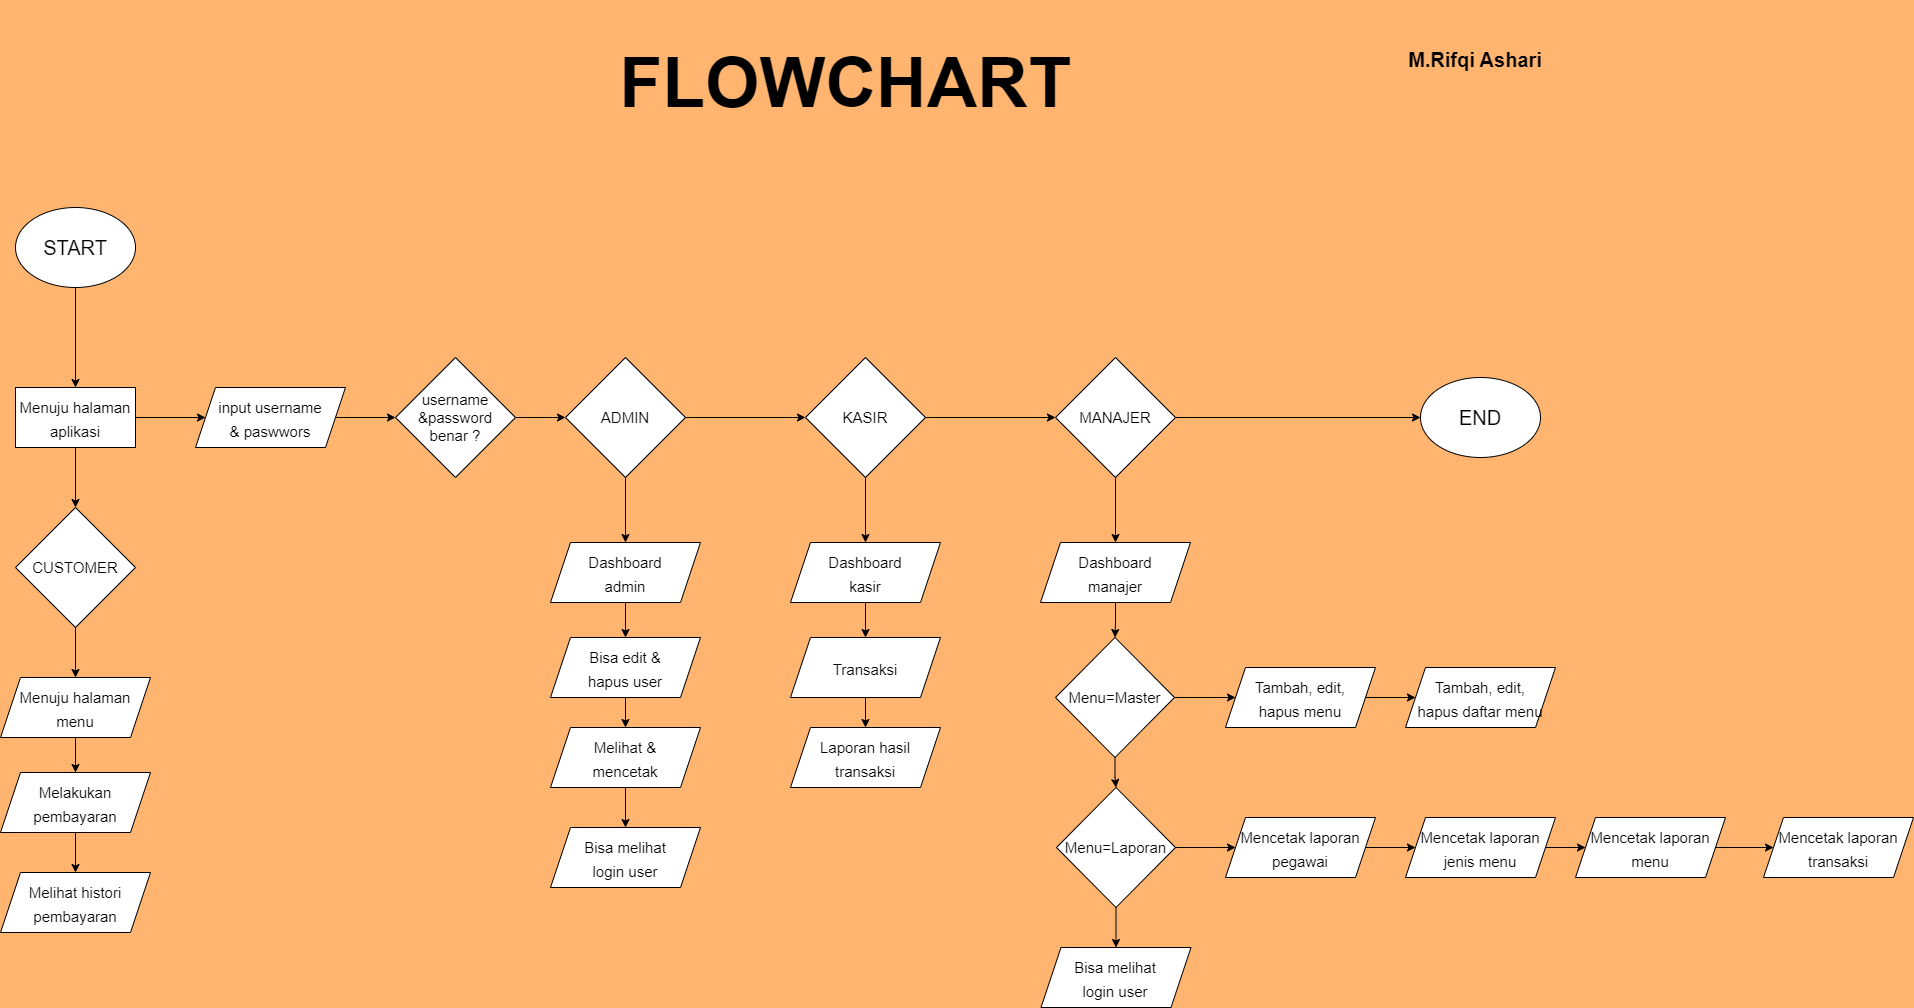

The diagram above was exported from draw.io. Its source (the exported page's mxGraphModel, read from the mxfile embedded in the PNG):
<mxGraphModel dx="2390" dy="1178" grid="1" gridSize="10" guides="1" tooltips="1" connect="1" arrows="1" fold="1" page="1" pageScale="1" pageWidth="827" pageHeight="1169" background="#FFB570" math="0" shadow="0">
  <root>
    <mxCell id="0" />
    <mxCell id="1" parent="0" />
    <mxCell id="AATxyl-gZpVk3KyNuRAo-1" value="&lt;b&gt;&lt;font style=&quot;font-size: 70px;&quot;&gt;FLOWCHART&lt;/font&gt;&lt;/b&gt;" style="text;html=1;strokeColor=none;fillColor=none;align=center;verticalAlign=middle;whiteSpace=wrap;rounded=0;" parent="1" vertex="1">
      <mxGeometry x="840" y="50" width="320" height="110" as="geometry" />
    </mxCell>
    <mxCell id="AATxyl-gZpVk3KyNuRAo-2" value="&lt;font style=&quot;font-size: 20px;&quot;&gt;&lt;b&gt;M.Rifqi Ashari&lt;/b&gt;&lt;/font&gt;" style="text;html=1;strokeColor=none;fillColor=none;align=center;verticalAlign=middle;whiteSpace=wrap;rounded=0;fontSize=70;" parent="1" vertex="1">
      <mxGeometry x="1550" y="30" width="160" height="70" as="geometry" />
    </mxCell>
    <mxCell id="Nlo4rP3WktM6hG3WJwqp-8" value="" style="edgeStyle=orthogonalEdgeStyle;rounded=0;orthogonalLoop=1;jettySize=auto;html=1;fontSize=15;" parent="1" source="AATxyl-gZpVk3KyNuRAo-3" target="AATxyl-gZpVk3KyNuRAo-4" edge="1">
      <mxGeometry relative="1" as="geometry" />
    </mxCell>
    <mxCell id="AATxyl-gZpVk3KyNuRAo-3" value="START" style="ellipse;whiteSpace=wrap;html=1;fontSize=20;" parent="1" vertex="1">
      <mxGeometry x="170" y="230" width="120" height="80" as="geometry" />
    </mxCell>
    <mxCell id="4NA4VTm7_Dqhb71YYdLY-3" style="edgeStyle=orthogonalEdgeStyle;rounded=0;orthogonalLoop=1;jettySize=auto;html=1;entryX=0.5;entryY=0;entryDx=0;entryDy=0;fontSize=15;" parent="1" source="AATxyl-gZpVk3KyNuRAo-4" target="Nlo4rP3WktM6hG3WJwqp-12" edge="1">
      <mxGeometry relative="1" as="geometry" />
    </mxCell>
    <mxCell id="4NA4VTm7_Dqhb71YYdLY-17" value="" style="edgeStyle=orthogonalEdgeStyle;rounded=0;orthogonalLoop=1;jettySize=auto;html=1;fontSize=15;" parent="1" source="AATxyl-gZpVk3KyNuRAo-4" target="AATxyl-gZpVk3KyNuRAo-5" edge="1">
      <mxGeometry relative="1" as="geometry" />
    </mxCell>
    <mxCell id="AATxyl-gZpVk3KyNuRAo-4" value="&lt;font style=&quot;font-size: 15px;&quot;&gt;Menuju halaman aplikasi&lt;/font&gt;" style="rounded=0;whiteSpace=wrap;html=1;fontSize=20;" parent="1" vertex="1">
      <mxGeometry x="170" y="410" width="120" height="60" as="geometry" />
    </mxCell>
    <mxCell id="Nlo4rP3WktM6hG3WJwqp-11" value="" style="edgeStyle=orthogonalEdgeStyle;rounded=0;orthogonalLoop=1;jettySize=auto;html=1;fontSize=15;" parent="1" source="AATxyl-gZpVk3KyNuRAo-5" target="AATxyl-gZpVk3KyNuRAo-8" edge="1">
      <mxGeometry relative="1" as="geometry" />
    </mxCell>
    <mxCell id="AATxyl-gZpVk3KyNuRAo-5" value="&lt;font style=&quot;font-size: 15px;&quot;&gt;input username&lt;br&gt;&amp;amp; paswwors&lt;/font&gt;" style="shape=parallelogram;perimeter=parallelogramPerimeter;whiteSpace=wrap;html=1;fixedSize=1;fontSize=20;" parent="1" vertex="1">
      <mxGeometry x="350" y="410" width="150" height="60" as="geometry" />
    </mxCell>
    <mxCell id="Nlo4rP3WktM6hG3WJwqp-2" style="edgeStyle=orthogonalEdgeStyle;rounded=0;orthogonalLoop=1;jettySize=auto;html=1;entryX=0;entryY=0.5;entryDx=0;entryDy=0;fontSize=15;" parent="1" source="AATxyl-gZpVk3KyNuRAo-8" target="AATxyl-gZpVk3KyNuRAo-9" edge="1">
      <mxGeometry relative="1" as="geometry" />
    </mxCell>
    <mxCell id="AATxyl-gZpVk3KyNuRAo-8" value="username &amp;amp;password &lt;br&gt;benar ?" style="rhombus;whiteSpace=wrap;html=1;fontSize=15;" parent="1" vertex="1">
      <mxGeometry x="550" y="380" width="120" height="120" as="geometry" />
    </mxCell>
    <mxCell id="AATxyl-gZpVk3KyNuRAo-23" value="" style="edgeStyle=orthogonalEdgeStyle;rounded=0;orthogonalLoop=1;jettySize=auto;html=1;fontSize=15;" parent="1" source="AATxyl-gZpVk3KyNuRAo-9" target="AATxyl-gZpVk3KyNuRAo-13" edge="1">
      <mxGeometry relative="1" as="geometry" />
    </mxCell>
    <mxCell id="Nlo4rP3WktM6hG3WJwqp-3" style="edgeStyle=orthogonalEdgeStyle;rounded=0;orthogonalLoop=1;jettySize=auto;html=1;fontSize=15;" parent="1" source="AATxyl-gZpVk3KyNuRAo-9" target="AATxyl-gZpVk3KyNuRAo-10" edge="1">
      <mxGeometry relative="1" as="geometry" />
    </mxCell>
    <mxCell id="AATxyl-gZpVk3KyNuRAo-9" value="ADMIN" style="rhombus;whiteSpace=wrap;html=1;fontSize=15;" parent="1" vertex="1">
      <mxGeometry x="720" y="380" width="120" height="120" as="geometry" />
    </mxCell>
    <mxCell id="AATxyl-gZpVk3KyNuRAo-27" value="" style="edgeStyle=orthogonalEdgeStyle;rounded=0;orthogonalLoop=1;jettySize=auto;html=1;fontSize=15;" parent="1" source="AATxyl-gZpVk3KyNuRAo-10" target="AATxyl-gZpVk3KyNuRAo-19" edge="1">
      <mxGeometry relative="1" as="geometry" />
    </mxCell>
    <mxCell id="Nlo4rP3WktM6hG3WJwqp-4" style="edgeStyle=orthogonalEdgeStyle;rounded=0;orthogonalLoop=1;jettySize=auto;html=1;entryX=0;entryY=0.5;entryDx=0;entryDy=0;fontSize=15;" parent="1" source="AATxyl-gZpVk3KyNuRAo-10" target="AATxyl-gZpVk3KyNuRAo-11" edge="1">
      <mxGeometry relative="1" as="geometry" />
    </mxCell>
    <mxCell id="AATxyl-gZpVk3KyNuRAo-10" value="KASIR" style="rhombus;whiteSpace=wrap;html=1;fontSize=15;" parent="1" vertex="1">
      <mxGeometry x="960" y="380" width="120" height="120" as="geometry" />
    </mxCell>
    <mxCell id="Nlo4rP3WktM6hG3WJwqp-5" style="edgeStyle=orthogonalEdgeStyle;rounded=0;orthogonalLoop=1;jettySize=auto;html=1;entryX=0.5;entryY=0;entryDx=0;entryDy=0;fontSize=15;" parent="1" source="AATxyl-gZpVk3KyNuRAo-11" target="Nlo4rP3WktM6hG3WJwqp-1" edge="1">
      <mxGeometry relative="1" as="geometry" />
    </mxCell>
    <mxCell id="Nlo4rP3WktM6hG3WJwqp-7" style="edgeStyle=orthogonalEdgeStyle;rounded=0;orthogonalLoop=1;jettySize=auto;html=1;fontSize=15;" parent="1" source="AATxyl-gZpVk3KyNuRAo-11" target="Nlo4rP3WktM6hG3WJwqp-6" edge="1">
      <mxGeometry relative="1" as="geometry" />
    </mxCell>
    <mxCell id="AATxyl-gZpVk3KyNuRAo-11" value="MANAJER" style="rhombus;whiteSpace=wrap;html=1;fontSize=15;" parent="1" vertex="1">
      <mxGeometry x="1210" y="380" width="120" height="120" as="geometry" />
    </mxCell>
    <mxCell id="4NA4VTm7_Dqhb71YYdLY-10" value="" style="edgeStyle=orthogonalEdgeStyle;rounded=0;orthogonalLoop=1;jettySize=auto;html=1;fontSize=15;" parent="1" source="AATxyl-gZpVk3KyNuRAo-13" target="4NA4VTm7_Dqhb71YYdLY-4" edge="1">
      <mxGeometry relative="1" as="geometry" />
    </mxCell>
    <mxCell id="AATxyl-gZpVk3KyNuRAo-13" value="&lt;font style=&quot;font-size: 15px;&quot;&gt;Dashboard &lt;br&gt;admin&lt;/font&gt;" style="shape=parallelogram;perimeter=parallelogramPerimeter;whiteSpace=wrap;html=1;fixedSize=1;fontSize=20;" parent="1" vertex="1">
      <mxGeometry x="705" y="565" width="150" height="60" as="geometry" />
    </mxCell>
    <mxCell id="4NA4VTm7_Dqhb71YYdLY-15" value="" style="edgeStyle=orthogonalEdgeStyle;rounded=0;orthogonalLoop=1;jettySize=auto;html=1;fontSize=15;" parent="1" source="AATxyl-gZpVk3KyNuRAo-19" target="4NA4VTm7_Dqhb71YYdLY-9" edge="1">
      <mxGeometry relative="1" as="geometry" />
    </mxCell>
    <mxCell id="AATxyl-gZpVk3KyNuRAo-19" value="&lt;font style=&quot;font-size: 15px;&quot;&gt;Dashboard &lt;br&gt;kasir&lt;/font&gt;" style="shape=parallelogram;perimeter=parallelogramPerimeter;whiteSpace=wrap;html=1;fixedSize=1;fontSize=20;" parent="1" vertex="1">
      <mxGeometry x="945" y="565" width="150" height="60" as="geometry" />
    </mxCell>
    <mxCell id="4NA4VTm7_Dqhb71YYdLY-22" value="" style="edgeStyle=orthogonalEdgeStyle;rounded=0;orthogonalLoop=1;jettySize=auto;html=1;fontSize=15;" parent="1" source="Nlo4rP3WktM6hG3WJwqp-1" target="4NA4VTm7_Dqhb71YYdLY-20" edge="1">
      <mxGeometry relative="1" as="geometry" />
    </mxCell>
    <mxCell id="Nlo4rP3WktM6hG3WJwqp-1" value="&lt;font style=&quot;font-size: 15px;&quot;&gt;Dashboard &lt;br&gt;manajer&lt;/font&gt;" style="shape=parallelogram;perimeter=parallelogramPerimeter;whiteSpace=wrap;html=1;fixedSize=1;fontSize=20;" parent="1" vertex="1">
      <mxGeometry x="1195" y="565" width="150" height="60" as="geometry" />
    </mxCell>
    <mxCell id="Nlo4rP3WktM6hG3WJwqp-6" value="END" style="ellipse;whiteSpace=wrap;html=1;fontSize=20;" parent="1" vertex="1">
      <mxGeometry x="1575" y="400" width="120" height="80" as="geometry" />
    </mxCell>
    <mxCell id="4NA4VTm7_Dqhb71YYdLY-1" value="" style="edgeStyle=orthogonalEdgeStyle;rounded=0;orthogonalLoop=1;jettySize=auto;html=1;fontSize=15;" parent="1" source="Nlo4rP3WktM6hG3WJwqp-12" target="Nlo4rP3WktM6hG3WJwqp-16" edge="1">
      <mxGeometry relative="1" as="geometry" />
    </mxCell>
    <mxCell id="Nlo4rP3WktM6hG3WJwqp-12" value="CUSTOMER" style="rhombus;whiteSpace=wrap;html=1;fontSize=15;" parent="1" vertex="1">
      <mxGeometry x="170" y="530" width="120" height="120" as="geometry" />
    </mxCell>
    <mxCell id="Nlo4rP3WktM6hG3WJwqp-13" value="" style="edgeStyle=orthogonalEdgeStyle;rounded=0;orthogonalLoop=1;jettySize=auto;html=1;fontSize=15;" parent="1" source="Nlo4rP3WktM6hG3WJwqp-14" target="Nlo4rP3WktM6hG3WJwqp-18" edge="1">
      <mxGeometry relative="1" as="geometry" />
    </mxCell>
    <mxCell id="Nlo4rP3WktM6hG3WJwqp-14" value="&lt;span style=&quot;font-size: 15px;&quot;&gt;Melakukan pembayaran&lt;/span&gt;" style="shape=parallelogram;perimeter=parallelogramPerimeter;whiteSpace=wrap;html=1;fixedSize=1;fontSize=20;" parent="1" vertex="1">
      <mxGeometry x="155" y="795" width="150" height="60" as="geometry" />
    </mxCell>
    <mxCell id="Nlo4rP3WktM6hG3WJwqp-15" value="" style="edgeStyle=orthogonalEdgeStyle;rounded=0;orthogonalLoop=1;jettySize=auto;html=1;fontSize=15;" parent="1" source="Nlo4rP3WktM6hG3WJwqp-16" target="Nlo4rP3WktM6hG3WJwqp-14" edge="1">
      <mxGeometry relative="1" as="geometry" />
    </mxCell>
    <mxCell id="Nlo4rP3WktM6hG3WJwqp-16" value="&lt;span style=&quot;font-size: 15px;&quot;&gt;Menuju halaman menu&lt;/span&gt;" style="shape=parallelogram;perimeter=parallelogramPerimeter;whiteSpace=wrap;html=1;fixedSize=1;fontSize=20;" parent="1" vertex="1">
      <mxGeometry x="155" y="700" width="150" height="60" as="geometry" />
    </mxCell>
    <mxCell id="Nlo4rP3WktM6hG3WJwqp-18" value="&lt;span style=&quot;font-size: 15px;&quot;&gt;Melihat histori pembayaran&lt;/span&gt;" style="shape=parallelogram;perimeter=parallelogramPerimeter;whiteSpace=wrap;html=1;fixedSize=1;fontSize=20;" parent="1" vertex="1">
      <mxGeometry x="155" y="895" width="150" height="60" as="geometry" />
    </mxCell>
    <mxCell id="4NA4VTm7_Dqhb71YYdLY-11" value="" style="edgeStyle=orthogonalEdgeStyle;rounded=0;orthogonalLoop=1;jettySize=auto;html=1;fontSize=15;" parent="1" source="4NA4VTm7_Dqhb71YYdLY-4" target="4NA4VTm7_Dqhb71YYdLY-5" edge="1">
      <mxGeometry relative="1" as="geometry" />
    </mxCell>
    <mxCell id="4NA4VTm7_Dqhb71YYdLY-4" value="&lt;font style=&quot;font-size: 15px;&quot;&gt;Bisa edit &amp;amp;&lt;br style=&quot;border-color: var(--border-color);&quot;&gt;&lt;/font&gt;&lt;span style=&quot;font-size: 15px;&quot;&gt;hapus user&lt;/span&gt;" style="shape=parallelogram;perimeter=parallelogramPerimeter;whiteSpace=wrap;html=1;fixedSize=1;fontSize=20;" parent="1" vertex="1">
      <mxGeometry x="705" y="660" width="150" height="60" as="geometry" />
    </mxCell>
    <mxCell id="4NA4VTm7_Dqhb71YYdLY-13" value="" style="edgeStyle=orthogonalEdgeStyle;rounded=0;orthogonalLoop=1;jettySize=auto;html=1;fontSize=15;" parent="1" source="4NA4VTm7_Dqhb71YYdLY-5" target="4NA4VTm7_Dqhb71YYdLY-6" edge="1">
      <mxGeometry relative="1" as="geometry" />
    </mxCell>
    <mxCell id="4NA4VTm7_Dqhb71YYdLY-5" value="&lt;span style=&quot;font-size: 15px;&quot;&gt;Melihat &amp;amp; &lt;br&gt;mencetak&lt;/span&gt;" style="shape=parallelogram;perimeter=parallelogramPerimeter;whiteSpace=wrap;html=1;fixedSize=1;fontSize=20;" parent="1" vertex="1">
      <mxGeometry x="705" y="750" width="150" height="60" as="geometry" />
    </mxCell>
    <mxCell id="4NA4VTm7_Dqhb71YYdLY-6" value="&lt;span style=&quot;font-size: 15px;&quot;&gt;Bisa melihat &lt;br&gt;login user&lt;/span&gt;" style="shape=parallelogram;perimeter=parallelogramPerimeter;whiteSpace=wrap;html=1;fixedSize=1;fontSize=20;" parent="1" vertex="1">
      <mxGeometry x="705" y="850" width="150" height="60" as="geometry" />
    </mxCell>
    <mxCell id="4NA4VTm7_Dqhb71YYdLY-8" value="&lt;span style=&quot;font-size: 15px;&quot;&gt;Laporan hasil transaksi&lt;/span&gt;" style="shape=parallelogram;perimeter=parallelogramPerimeter;whiteSpace=wrap;html=1;fixedSize=1;fontSize=20;" parent="1" vertex="1">
      <mxGeometry x="945" y="750" width="150" height="60" as="geometry" />
    </mxCell>
    <mxCell id="4NA4VTm7_Dqhb71YYdLY-16" value="" style="edgeStyle=orthogonalEdgeStyle;rounded=0;orthogonalLoop=1;jettySize=auto;html=1;fontSize=15;" parent="1" source="4NA4VTm7_Dqhb71YYdLY-9" target="4NA4VTm7_Dqhb71YYdLY-8" edge="1">
      <mxGeometry relative="1" as="geometry" />
    </mxCell>
    <mxCell id="4NA4VTm7_Dqhb71YYdLY-9" value="&lt;span style=&quot;font-size: 15px;&quot;&gt;Transaksi&lt;/span&gt;" style="shape=parallelogram;perimeter=parallelogramPerimeter;whiteSpace=wrap;html=1;fixedSize=1;fontSize=20;" parent="1" vertex="1">
      <mxGeometry x="945" y="660" width="150" height="60" as="geometry" />
    </mxCell>
    <mxCell id="4NA4VTm7_Dqhb71YYdLY-23" value="" style="edgeStyle=orthogonalEdgeStyle;rounded=0;orthogonalLoop=1;jettySize=auto;html=1;fontSize=15;" parent="1" source="4NA4VTm7_Dqhb71YYdLY-20" target="4NA4VTm7_Dqhb71YYdLY-21" edge="1">
      <mxGeometry relative="1" as="geometry" />
    </mxCell>
    <mxCell id="4NA4VTm7_Dqhb71YYdLY-29" value="" style="edgeStyle=orthogonalEdgeStyle;rounded=0;orthogonalLoop=1;jettySize=auto;html=1;fontSize=15;" parent="1" source="4NA4VTm7_Dqhb71YYdLY-20" target="4NA4VTm7_Dqhb71YYdLY-26" edge="1">
      <mxGeometry relative="1" as="geometry" />
    </mxCell>
    <mxCell id="4NA4VTm7_Dqhb71YYdLY-20" value="Menu=Master" style="rhombus;whiteSpace=wrap;html=1;fontSize=15;" parent="1" vertex="1">
      <mxGeometry x="1210" y="660" width="119" height="120" as="geometry" />
    </mxCell>
    <mxCell id="4NA4VTm7_Dqhb71YYdLY-25" value="" style="edgeStyle=orthogonalEdgeStyle;rounded=0;orthogonalLoop=1;jettySize=auto;html=1;fontSize=15;" parent="1" source="4NA4VTm7_Dqhb71YYdLY-21" target="4NA4VTm7_Dqhb71YYdLY-24" edge="1">
      <mxGeometry relative="1" as="geometry" />
    </mxCell>
    <mxCell id="ReRo5aTByou1959r8jYg-1" value="" style="edgeStyle=orthogonalEdgeStyle;rounded=0;orthogonalLoop=1;jettySize=auto;html=1;fontSize=15;" parent="1" source="4NA4VTm7_Dqhb71YYdLY-21" target="4NA4VTm7_Dqhb71YYdLY-28" edge="1">
      <mxGeometry relative="1" as="geometry" />
    </mxCell>
    <mxCell id="4NA4VTm7_Dqhb71YYdLY-21" value="Menu=Laporan" style="rhombus;whiteSpace=wrap;html=1;fontSize=15;" parent="1" vertex="1">
      <mxGeometry x="1211" y="810" width="119" height="120" as="geometry" />
    </mxCell>
    <mxCell id="4NA4VTm7_Dqhb71YYdLY-24" value="&lt;span style=&quot;font-size: 15px;&quot;&gt;Bisa melihat &lt;br&gt;login user&lt;/span&gt;" style="shape=parallelogram;perimeter=parallelogramPerimeter;whiteSpace=wrap;html=1;fixedSize=1;fontSize=20;" parent="1" vertex="1">
      <mxGeometry x="1195.5" y="970" width="150" height="60" as="geometry" />
    </mxCell>
    <mxCell id="4NA4VTm7_Dqhb71YYdLY-30" value="" style="edgeStyle=orthogonalEdgeStyle;rounded=0;orthogonalLoop=1;jettySize=auto;html=1;fontSize=15;" parent="1" source="4NA4VTm7_Dqhb71YYdLY-26" target="4NA4VTm7_Dqhb71YYdLY-27" edge="1">
      <mxGeometry relative="1" as="geometry" />
    </mxCell>
    <mxCell id="4NA4VTm7_Dqhb71YYdLY-26" value="&lt;span style=&quot;font-size: 15px;&quot;&gt;Tambah, edit, &lt;br&gt;hapus menu&lt;/span&gt;" style="shape=parallelogram;perimeter=parallelogramPerimeter;whiteSpace=wrap;html=1;fixedSize=1;fontSize=20;" parent="1" vertex="1">
      <mxGeometry x="1380" y="690" width="150" height="60" as="geometry" />
    </mxCell>
    <mxCell id="4NA4VTm7_Dqhb71YYdLY-27" value="&lt;font style=&quot;font-size: 15px;&quot;&gt;Tambah, edit,&lt;br style=&quot;border-color: var(--border-color);&quot;&gt;hapus daftar menu&lt;/font&gt;" style="shape=parallelogram;perimeter=parallelogramPerimeter;whiteSpace=wrap;html=1;fixedSize=1;fontSize=20;" parent="1" vertex="1">
      <mxGeometry x="1560" y="690" width="150" height="60" as="geometry" />
    </mxCell>
    <mxCell id="ReRo5aTByou1959r8jYg-2" value="" style="edgeStyle=orthogonalEdgeStyle;rounded=0;orthogonalLoop=1;jettySize=auto;html=1;fontSize=15;" parent="1" source="4NA4VTm7_Dqhb71YYdLY-28" target="4NA4VTm7_Dqhb71YYdLY-32" edge="1">
      <mxGeometry relative="1" as="geometry" />
    </mxCell>
    <mxCell id="4NA4VTm7_Dqhb71YYdLY-28" value="&lt;span style=&quot;font-size: 15px;&quot;&gt;Mencetak laporan pegawai&lt;/span&gt;" style="shape=parallelogram;perimeter=parallelogramPerimeter;whiteSpace=wrap;html=1;fixedSize=1;fontSize=20;" parent="1" vertex="1">
      <mxGeometry x="1380" y="840" width="150" height="60" as="geometry" />
    </mxCell>
    <mxCell id="ReRo5aTByou1959r8jYg-3" value="" style="edgeStyle=orthogonalEdgeStyle;rounded=0;orthogonalLoop=1;jettySize=auto;html=1;fontSize=15;" parent="1" source="4NA4VTm7_Dqhb71YYdLY-32" target="4NA4VTm7_Dqhb71YYdLY-33" edge="1">
      <mxGeometry relative="1" as="geometry" />
    </mxCell>
    <mxCell id="4NA4VTm7_Dqhb71YYdLY-32" value="&lt;span style=&quot;font-size: 15px;&quot;&gt;Mencetak laporan jenis menu&lt;/span&gt;" style="shape=parallelogram;perimeter=parallelogramPerimeter;whiteSpace=wrap;html=1;fixedSize=1;fontSize=20;" parent="1" vertex="1">
      <mxGeometry x="1560" y="840" width="150" height="60" as="geometry" />
    </mxCell>
    <mxCell id="ReRo5aTByou1959r8jYg-4" value="" style="edgeStyle=orthogonalEdgeStyle;rounded=0;orthogonalLoop=1;jettySize=auto;html=1;fontSize=15;" parent="1" source="4NA4VTm7_Dqhb71YYdLY-33" target="4NA4VTm7_Dqhb71YYdLY-34" edge="1">
      <mxGeometry relative="1" as="geometry" />
    </mxCell>
    <mxCell id="4NA4VTm7_Dqhb71YYdLY-33" value="&lt;span style=&quot;font-size: 15px;&quot;&gt;Mencetak laporan menu&lt;/span&gt;" style="shape=parallelogram;perimeter=parallelogramPerimeter;whiteSpace=wrap;html=1;fixedSize=1;fontSize=20;" parent="1" vertex="1">
      <mxGeometry x="1730" y="840" width="150" height="60" as="geometry" />
    </mxCell>
    <mxCell id="4NA4VTm7_Dqhb71YYdLY-34" value="&lt;span style=&quot;font-size: 15px;&quot;&gt;Mencetak laporan transaksi&lt;/span&gt;" style="shape=parallelogram;perimeter=parallelogramPerimeter;whiteSpace=wrap;html=1;fixedSize=1;fontSize=20;" parent="1" vertex="1">
      <mxGeometry x="1918" y="840" width="150" height="60" as="geometry" />
    </mxCell>
  </root>
</mxGraphModel>